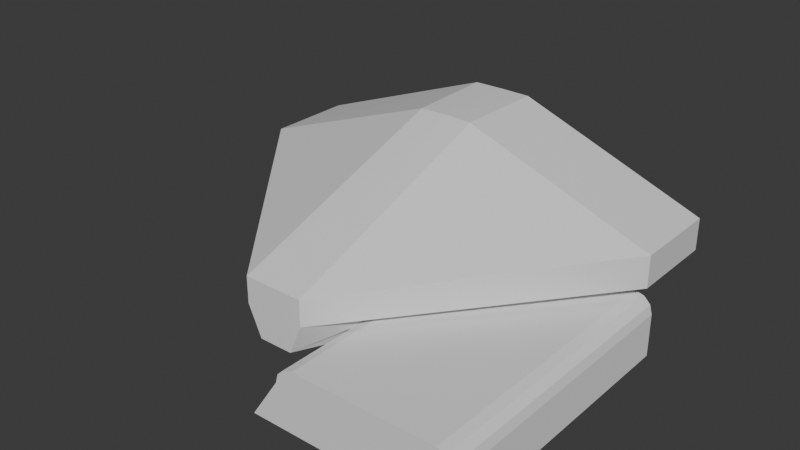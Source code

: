 # Source: Spaceship.blend  (saved by Blender 4.2.66; exported with 4.5.12 LTS)
import bpy
from mathutils import Matrix  # noqa: F401  (used for matrix-valued properties, if any)

bpy.ops.wm.read_factory_settings(use_empty=True)
scene = bpy.context.scene
scene.name = 'Scene'

# ---- collections
col_collection = bpy.data.collections.new('Collection'); scene.collection.children.link(col_collection)
col_collection_2 = bpy.data.collections.new('Collection 2'); scene.collection.children.link(col_collection_2)

# ---- materials (node trees are filled in below, after node groups)
mat_material = bpy.data.materials.new('Material')
mat_material.alpha_threshold = 0.0
mat_material.use_transparent_shadow = False
mat_material.roughness = 0.5
mat_material.line_color = (0.0, 0.0, 0.0, 1.0)

# ---- node groups
ng_smooth_by_angle = bpy.data.node_groups.new('Smooth by Angle', 'GeometryNodeTree')
_s = ng_smooth_by_angle.interface.new_socket(name='Mesh', in_out='OUTPUT', socket_type='NodeSocketGeometry')
_s = ng_smooth_by_angle.interface.new_socket(name='Mesh', in_out='INPUT', socket_type='NodeSocketGeometry')
_s = ng_smooth_by_angle.interface.new_socket(name='Angle', in_out='INPUT', socket_type='NodeSocketFloat')
_s.subtype = 'ANGLE'
_s.default_value = 0.5236
_s.min_value = 0.0
_s.max_value = 3.142
_s.description = 'Maximum face angle for smooth edges'
_s = ng_smooth_by_angle.interface.new_socket(name='Ignore Sharpness', in_out='INPUT', socket_type='NodeSocketBool')
_s.force_non_field = True
ng_smooth_by_angle.description = 'Set the sharpness of mesh edges based on the angle between the neighboring faces'
ng_smooth_by_angle.is_modifier = True
_N = ng_smooth_by_angle.nodes; _L = ng_smooth_by_angle.links
n0 = _N.new('GeometryNodeSetShadeSmooth'); n0.name = 'Set Shade Smooth'; n0.location = (120, -80)
n0.domain = 'EDGE'
n1 = _N.new('GeometryNodeSetShadeSmooth'); n1.name = 'Set Shade Smooth.001'; n1.location = (300, -80)
n2 = _N.new('NodeGroupOutput'); n2.name = 'Group Output'; n2.location = (480, -80)
n3 = _N.new('GeometryNodeInputMeshEdgeAngle'); n3.name = 'Edge Angle'; n3.location = (-440, -240)
n4 = _N.new('NodeGroupInput'); n4.name = 'Group Input'; n4.location = (-80, -80)
n5 = _N.new('GeometryNodeInputEdgeSmooth'); n5.name = 'Is Edge Smooth'; n5.location = (-260, -120)
n6 = _N.new('GeometryNodeInputShadeSmooth'); n6.name = 'Is Shade Smooth'; n6.location = (-440, -397)
n7 = _N.new('FunctionNodeCompare'); n7.name = 'Compare'; n7.location = (-260, -260)
n7.operation = 'LESS_EQUAL'
n7.inputs[6].default_value = (0.0, 0.0, 0.0, 0.0)
n7.inputs[7].default_value = (0.0, 0.0, 0.0, 0.0)
n8 = _N.new('FunctionNodeBooleanMath'); n8.name = 'Boolean Math.001'; n8.location = (-80, -260)
n9 = _N.new('NodeGroupInput'); n9.name = 'Group Input.001'; n9.location = (-440, -329)
n10 = _N.new('NodeGroupInput'); n10.name = 'Group Input.002'; n10.location = (-259, -189)
n11 = _N.new('FunctionNodeBooleanMath'); n11.name = 'Boolean Math'; n11.location = (-80, -149)
n11.operation = 'OR'
n12 = _N.new('FunctionNodeBooleanMath'); n12.name = 'Boolean Math.002'; n12.location = (-260, -380)
n12.operation = 'OR'
n13 = _N.new('NodeGroupInput'); n13.name = 'Group Input.003'; n13.location = (-440, -460)
_L.new(n3.outputs[0], n7.inputs[0])
_L.new(n1.outputs[0], n2.inputs[0])
_L.new(n9.outputs[1], n7.inputs[1])
_L.new(n7.outputs[0], n8.inputs[0])
_L.new(n4.outputs[0], n0.inputs[0])
_L.new(n0.outputs[0], n1.inputs[0])
_L.new(n8.outputs[0], n0.inputs[2])
_L.new(n10.outputs[2], n11.inputs[1])
_L.new(n5.outputs[0], n11.inputs[0])
_L.new(n11.outputs[0], n0.inputs[1])
_L.new(n13.outputs[2], n12.inputs[1])
_L.new(n6.outputs[0], n12.inputs[0])
_L.new(n12.outputs[0], n8.inputs[1])
n2.is_active_output = True

# ---- material node trees
mat_material.use_nodes = True; mat_material.node_tree.nodes.clear()
_N = mat_material.node_tree.nodes; _L = mat_material.node_tree.links
n0 = _N.new('ShaderNodeOutputMaterial'); n0.name = 'Material Output'; n0.location = (300, 300)
n1 = _N.new('ShaderNodeBsdfPrincipled'); n1.name = 'Principled BSDF'; n1.location = (10, 300)
n1.inputs[3].default_value = 1.45
_L.new(n1.outputs[0], n0.inputs[0])
n0.is_active_output = True

# ---- world
world_world = bpy.data.worlds.new('World'); scene.world = world_world
world_world.use_nodes = True; world_world.node_tree.nodes.clear()
_N = world_world.node_tree.nodes; _L = world_world.node_tree.links
n0 = _N.new('ShaderNodeOutputWorld'); n0.name = 'World Output'; n0.location = (300, 300)
n1 = _N.new('ShaderNodeBackground'); n1.name = 'Background'; n1.location = (10, 300)
n1.inputs[0].default_value = (0.05088, 0.05088, 0.05088, 1.0)
_L.new(n1.outputs[0], n0.inputs[0])
n0.is_active_output = True
world_world.color = (0.05088, 0.05088, 0.05088)
world_world.use_sun_shadow = False
world_world.sun_shadow_jitter_overblur = 0.0

# ---- meshes
me_cube = bpy.data.meshes.new('Cube')
me_cube.from_pydata([(7.246, 6.544, 0.2202), (7.246, 6.544, -0.8386), (1.0, -1.0, -0.14), (1.0, -1.0, -1.0), (0.0, -1.0, -0.14), (0.0, 6.544, 2.573), (7.246, 9.523, 0.2202), (7.246, 9.523, -0.8386), (0.0, 9.523, 2.574), (0.9257, 6.544, 2.554), (1.005, 9.523, 2.562), (0.564, -1.0, -1.989), (4.285, 6.544, -1.98), (0.0, 6.544, -1.99), (0.0, -1.0, -1.99), (4.285, 9.523, -1.98), (0.0001928, 9.523, -1.99)], [], [(12, 1, 3, 11), (1, 0, 2, 3), (13, 5, 8, 16), (13, 16, 15, 12, 11, 14), (0, 9, 2), (16, 8, 10, 6, 7, 15), (5, 9, 10, 8), (0, 1, 7, 6), (10, 9, 0, 6), (2, 9, 5, 4), (1, 12, 15, 7), (3, 2, 4, 14, 11)])
_uv = me_cube.uv_layers.new(name='UVMap')
_uv.uv.foreach_set('vector', [0.3239, 0.5, 0.375, 0.5, 0.375, 0.75, 0.3205, 0.75, 0.375, 0.5, 0.625, 0.5, 0.625, 0.75, 0.375, 0.75, 0.0, 0.0, 0.0, 0.0, 0.0, 0.0, 0.0, 0.0, 0.0, 0.0, 0.0, 0.0, 0.375, 0.4489, 0.3239, 0.5, 0.3205, 0.75, 0.4771, 0.875, 0.625, 0.5, 0.734, 0.5, 0.625, 0.75, 0.4412, 0.375, 0.625, 0.375, 0.625, 0.3923, 0.625, 0.5, 0.375, 0.5, 0.375, 0.4489, 0.75, 0.5, 0.734, 0.5, 0.7327, 0.5, 0.75, 0.5, 0.625, 0.5, 0.375, 0.5, 0.375, 0.5, 0.625, 0.5, 0.7327, 0.5, 0.734, 0.5, 0.625, 0.5, 0.625, 0.5, 0.625, 0.75, 0.734, 0.5, 0.75, 0.5, 0.75, 0.75, 0.375, 0.5, 0.3239, 0.5, 0.3239, 0.5, 0.375, 0.5, 0.375, 0.75, 0.625, 0.75, 0.625, 0.875, 0.4771, 0.875, 0.375, 0.8045])
me_cube.materials.append(mat_material)
me_cube.use_mirror_vertex_groups = False
me_cube.update()
me_cylinder = bpy.data.meshes.new('Cylinder')
me_cylinder.from_pydata([(0.0, 1.0, 0.4193), (0.0, 1.0, 1.0), (0.1951, 0.9808, 0.4193), (0.1951, 0.9808, 1.0), (0.3827, 0.9239, 0.4193), (0.3827, 0.9239, 1.0), (0.5556, 0.8315, 0.4193), (0.5556, 0.8315, 1.0), (0.7071, 0.7071, 0.4193), (0.7071, 0.7071, 1.0), (0.8315, 0.5556, 0.4193), (0.8315, 0.5556, 1.0), (0.9239, 0.3827, 0.4193), (0.9239, 0.3827, 1.0), (0.9808, 0.1951, 0.4193), (0.9808, 0.1951, 1.0), (1.0, 6.204e-08, 0.4193), (1.0, 0.0, 1.0), (0.9808, -0.1951, 0.4193), (0.9808, -0.1951, 1.0), (0.9239, -0.3827, 0.4193), (0.9239, -0.3827, 1.0), (0.8315, -0.5556, 0.4193), (0.8315, -0.5556, 1.0), (0.7071, -0.7071, 0.4193), (0.7071, -0.7071, 1.0), (0.5556, -0.8315, 0.4193), (0.5556, -0.8315, 1.0), (0.3827, -0.9239, 0.4193), (0.3827, -0.9239, 1.0), (0.1951, -0.9808, 0.4193), (0.1951, -0.9808, 1.0), (0.0, -1.0, 0.4193), (0.0, -1.0, 1.0), (-0.1951, -0.9808, 0.4193), (-0.1951, -0.9808, 1.0), (-0.3827, -0.9239, 0.4193), (-0.3827, -0.9239, 1.0), (-0.5556, -0.8315, 0.4193), (-0.5556, -0.8315, 1.0), (-0.7071, -0.7071, 0.4193), (-0.7071, -0.7071, 1.0), (-0.8315, -0.5556, 0.4193), (-0.8315, -0.5556, 1.0), (-0.9239, -0.3827, 0.4193), (-0.9239, -0.3827, 1.0), (-0.9808, -0.1951, 0.4193), (-0.9808, -0.1951, 1.0), (-1.0, 6.204e-08, 0.4193), (-1.0, 0.0, 1.0), (-0.9808, 0.1951, 0.4193), (-0.9808, 0.1951, 1.0), (-0.9239, 0.3827, 0.4193), (-0.9239, 0.3827, 1.0), (-0.8315, 0.5556, 0.4193), (-0.8315, 0.5556, 1.0), (-0.7071, 0.7071, 0.4193), (-0.7071, 0.7071, 1.0), (-0.5556, 0.8315, 0.4193), (-0.5556, 0.8315, 1.0), (-0.3827, 0.9239, 0.4193), (-0.3827, 0.9239, 1.0), (-0.1951, 0.9808, 0.4193), (-0.1951, 0.9808, 1.0), (1.633e-09, 1.189, 0.1048), (0.232, 1.166, 0.1048), (0.455, 1.098, 0.1048), (0.6605, 0.9886, 0.1048), (0.8407, 0.8407, 0.1048), (0.9886, 0.6605, 0.1048), (1.098, 0.455, 0.1048), (1.166, 0.232, 0.1048), (1.189, 6.388e-08, 0.1048), (1.166, -0.232, 0.1048), (1.098, -0.455, 0.1048), (0.9886, -0.6605, 0.1048), (0.8407, -0.8407, 0.1048), (0.6605, -0.9886, 0.1048), (0.455, -1.098, 0.1048), (0.232, -1.166, 0.1048), (1.633e-09, -1.189, 0.1048), (-0.232, -1.166, 0.1048), (-0.455, -1.098, 0.1048), (-0.6605, -0.9886, 0.1048), (-0.8407, -0.8407, 0.1048), (-0.9886, -0.6605, 0.1048), (-1.098, -0.455, 0.1048), (-1.166, -0.232, 0.1048), (-1.189, 6.388e-08, 0.1048), (-1.166, 0.232, 0.1048), (-1.098, 0.455, 0.1048), (-0.9886, 0.6605, 0.1048), (-0.8407, 0.8407, 0.1048), (-0.6605, 0.9886, 0.1048), (-0.455, 1.098, 0.1048), (-0.232, 1.166, 0.1048), (-2.273e-09, 1.189, -2.072), (0.232, 1.166, -2.072), (0.455, 1.098, -2.072), (0.6605, 0.9886, -2.072), (0.8407, 0.8407, -2.072), (0.9886, 0.6605, -2.072), (1.098, 0.455, -2.072), (1.166, 0.232, -2.072), (1.189, 6.388e-08, -2.072), (1.166, -0.232, -2.072), (1.098, -0.455, -2.072), (0.9886, -0.6605, -2.072), (0.8407, -0.8407, -2.072), (0.6605, -0.9886, -2.072), (0.455, -1.098, -2.072), (0.232, -1.166, -2.072), (-2.273e-09, -1.189, -2.072), (-0.232, -1.166, -2.072), (-0.455, -1.098, -2.072), (-0.6605, -0.9886, -2.072), (-0.8407, -0.8407, -2.072), (-0.9886, -0.6605, -2.072), (-1.098, -0.455, -2.072), (-1.166, -0.232, -2.072), (-1.189, 6.388e-08, -2.072), (-1.166, 0.232, -2.072), (-1.098, 0.455, -2.072), (-0.9886, 0.6605, -2.072), (-0.8407, 0.8407, -2.072), (-0.6605, 0.9886, -2.072), (-0.455, 1.098, -2.072), (-0.232, 1.166, -2.072), (3.697e-07, 0.7629, -3.09), (0.1488, 0.7482, -3.09), (0.2919, 0.7048, -3.09), (0.4238, 0.6343, -3.09), (0.5394, 0.5394, -3.09), (0.6343, 0.4238, -3.09), (0.7048, 0.2919, -3.09), (0.7482, 0.1488, -3.09), (0.7629, 5.84e-08, -3.09), (0.7482, -0.1488, -3.09), (0.7048, -0.2919, -3.09), (0.6343, -0.4238, -3.09), (0.5394, -0.5394, -3.09), (0.4238, -0.6343, -3.09), (0.2919, -0.7048, -3.09), (0.1488, -0.7482, -3.09), (3.697e-07, -0.7629, -3.09), (-0.1488, -0.7482, -3.09), (-0.2919, -0.7048, -3.09), (-0.4238, -0.6343, -3.09), (-0.5394, -0.5394, -3.09), (-0.6343, -0.4238, -3.09), (-0.7048, -0.2919, -3.09), (-0.7482, -0.1488, -3.09), (-0.7629, 5.84e-08, -3.09), (-0.7482, 0.1488, -3.09), (-0.7048, 0.2919, -3.09), (-0.6343, 0.4238, -3.09), (-0.5394, 0.5394, -3.09), (-0.4238, 0.6343, -3.09), (-0.2919, 0.7048, -3.09), (-0.1488, 0.7482, -3.09), (3.697e-07, 0.9161, -3.09), (0.1787, 0.8985, -3.09), (0.3506, 0.8464, -3.09), (0.509, 0.7617, -3.09), (0.6478, 0.6478, -3.09), (0.7617, 0.509, -3.09), (0.8464, 0.3506, -3.09), (0.8985, 0.1787, -3.09), (0.9161, 5.84e-08, -3.09), (0.8985, -0.1787, -3.09), (0.8464, -0.3506, -3.09), (0.7617, -0.509, -3.09), (0.6478, -0.6478, -3.09), (0.509, -0.7617, -3.09), (0.3506, -0.8464, -3.09), (0.1787, -0.8985, -3.09), (3.697e-07, -0.9161, -3.09), (-0.1787, -0.8985, -3.09), (-0.3506, -0.8464, -3.09), (-0.509, -0.7617, -3.09), (-0.6478, -0.6478, -3.09), (-0.7617, -0.509, -3.09), (-0.8464, -0.3506, -3.09), (-0.8985, -0.1787, -3.09), (-0.9161, 5.84e-08, -3.09), (-0.8985, 0.1787, -3.09), (-0.8464, 0.3506, -3.09), (-0.7617, 0.509, -3.09), (-0.6478, 0.6478, -3.09), (-0.509, 0.7617, -3.09), (-0.3506, 0.8464, -3.09), (-0.1787, 0.8985, -3.09), (3.931e-07, 0.7629, -2.141), (0.1488, 0.7482, -2.141), (0.2919, 0.7048, -2.141), (0.4238, 0.6343, -2.141), (0.5394, 0.5394, -2.141), (0.6343, 0.4238, -2.141), (0.7048, 0.2919, -2.141), (0.7482, 0.1488, -2.141), (0.7629, 5.84e-08, -2.141), (0.7482, -0.1488, -2.141), (0.7048, -0.2919, -2.141), (0.6343, -0.4238, -2.141), (0.5394, -0.5394, -2.141), (0.4238, -0.6343, -2.141), (0.2919, -0.7048, -2.141), (0.1488, -0.7482, -2.141), (3.931e-07, -0.7629, -2.141), (-0.1488, -0.7482, -2.141), (-0.2919, -0.7048, -2.141), (-0.4238, -0.6343, -2.141), (-0.5394, -0.5394, -2.141), (-0.6343, -0.4238, -2.141), (-0.7048, -0.2919, -2.141), (-0.7482, -0.1488, -2.141), (-0.7629, 5.84e-08, -2.141), (-0.7482, 0.1488, -2.141), (-0.7048, 0.2919, -2.141), (-0.6343, 0.4238, -2.141), (-0.5394, 0.5394, -2.141), (-0.4238, 0.6343, -2.141), (-0.2919, 0.7048, -2.141), (-0.1488, 0.7482, -2.141), (-0.9886, -0.6605, -1.825), (-0.8407, -0.8407, -1.825), (1.189, 6.388e-08, -1.825), (1.166, 0.232, -1.825), (-1.098, -0.455, -1.825), (1.166, -0.232, -1.825), (-1.166, -0.232, -1.825), (1.098, -0.455, -1.825), (-1.189, 6.388e-08, -1.825), (0.9886, -0.6605, -1.825), (-1.166, 0.232, -1.825), (0.8407, -0.8407, -1.825), (-1.098, 0.455, -1.825), (0.6605, -0.9886, -1.825), (-0.9886, 0.6605, -1.825), (0.455, -1.098, -1.825), (0.232, 1.166, -1.825), (-1.83e-09, 1.189, -1.825), (-0.8407, 0.8407, -1.825), (0.232, -1.166, -1.825), (0.455, 1.098, -1.825), (-0.6605, 0.9886, -1.825), (-1.83e-09, -1.189, -1.825), (0.6605, 0.9886, -1.825), (-0.455, 1.098, -1.825), (-0.232, -1.166, -1.825), (0.8407, 0.8407, -1.825), (-0.232, 1.166, -1.825), (-0.455, -1.098, -1.825), (0.9886, 0.6605, -1.825), (-0.6605, -0.9886, -1.825), (1.098, 0.455, -1.825), (-0.0004656, 1.244, -2.078), (-0.001134, 1.323, -2.007), (0.2567, 1.298, -2.007), (0.2421, 1.22, -2.078), (0.5047, 1.222, -2.007), (0.4753, 1.149, -2.078), (0.7332, 1.1, -2.007), (0.6902, 1.034, -2.078), (0.9335, 0.9358, -2.007), (0.8785, 0.8794, -2.078), (1.098, 0.7355, -2.007), (1.033, 0.691, -2.078), (1.22, 0.507, -2.007), (1.148, 0.4761, -2.078), (1.295, 0.259, -2.007), (1.218, 0.2429, -2.078), (1.321, 0.001134, -2.007), (1.242, 0.0004579, -2.078), (1.295, -0.2567, -2.007), (1.218, -0.2419, -2.078), (1.22, -0.5047, -2.007), (1.147, -0.475, -2.078), (1.098, -0.7332, -2.007), (1.033, -0.6898, -2.078), (0.9335, -0.9335, -2.007), (0.8781, -0.8781, -2.078), (0.7332, -1.098, -2.007), (0.6898, -1.033, -2.078), (0.5047, -1.22, -2.007), (0.475, -1.147, -2.078), (0.2567, -1.295, -2.007), (0.2419, -1.218, -2.078), (-0.001134, -1.321, -2.007), (-0.0004579, -1.242, -2.078), (-0.259, -1.295, -2.007), (-0.2429, -1.218, -2.078), (-0.507, -1.22, -2.007), (-0.4761, -1.148, -2.078), (-0.7355, -1.098, -2.007), (-0.691, -1.033, -2.078), (-0.9358, -0.9335, -2.007), (-0.8794, -0.8785, -2.078), (-1.1, -0.7332, -2.007), (-1.034, -0.6902, -2.078), (-1.222, -0.5047, -2.007), (-1.149, -0.4753, -2.078), (-1.298, -0.2567, -2.007), (-1.22, -0.2421, -2.078), (-1.323, 0.001134, -2.007), (-1.244, 0.0004655, -2.078), (-1.298, 0.259, -2.007), (-1.22, 0.2431, -2.078), (-1.222, 0.507, -2.007), (-1.149, 0.4764, -2.078), (-1.1, 0.7355, -2.007), (-1.035, 0.6914, -2.078), (-0.9358, 0.9358, -2.007), (-0.8799, 0.8799, -2.078), (-0.7355, 1.1, -2.007), (-0.6914, 1.035, -2.078), (-0.507, 1.222, -2.007), (-0.4764, 1.149, -2.078), (-0.259, 1.298, -2.007), (-0.2431, 1.22, -2.078), (-1.1, -0.7332, -1.89), (-1.034, -0.6902, -1.82), (1.321, 0.001134, -1.89), (1.242, 0.0004579, -1.82), (-1.222, -0.5047, -1.89), (-1.149, -0.4753, -1.82), (1.295, -0.2567, -1.89), (1.218, -0.2419, -1.82), (-1.298, -0.2567, -1.89), (-1.22, -0.2421, -1.82), (1.22, -0.5047, -1.89), (1.147, -0.475, -1.82), (-1.323, 0.001134, -1.89), (-1.244, 0.0004655, -1.82), (1.098, -0.7332, -1.89), (1.033, -0.6898, -1.82), (-1.298, 0.259, -1.89), (-1.22, 0.2431, -1.82), (0.9335, -0.9335, -1.89), (0.8781, -0.8781, -1.82), (-1.222, 0.507, -1.89), (-1.149, 0.4764, -1.82), (0.7332, -1.098, -1.89), (0.6898, -1.033, -1.82), (-1.1, 0.7355, -1.89), (-1.035, 0.6914, -1.82), (0.5047, -1.22, -1.89), (0.475, -1.147, -1.82), (0.2567, 1.298, -1.89), (0.2421, 1.22, -1.82), (-0.9358, 0.9358, -1.89), (-0.8799, 0.8799, -1.82), (0.2567, -1.295, -1.89), (0.2419, -1.218, -1.82), (0.5047, 1.222, -1.89), (0.4753, 1.149, -1.82), (-0.7355, 1.1, -1.89), (-0.6914, 1.035, -1.82), (-0.001134, -1.321, -1.89), (-0.0004579, -1.242, -1.82), (0.7332, 1.1, -1.89), (0.6902, 1.034, -1.82), (-0.507, 1.222, -1.89), (-0.4764, 1.149, -1.82), (-0.259, -1.295, -1.89), (-0.2429, -1.218, -1.82), (0.9335, 0.9358, -1.89), (0.8785, 0.8794, -1.82), (-0.259, 1.298, -1.89), (-0.2431, 1.22, -1.82), (-0.507, -1.22, -1.89), (-0.4761, -1.148, -1.82), (1.098, 0.7355, -1.89), (1.033, 0.691, -1.82), (-0.7355, -1.098, -1.89), (-0.691, -1.033, -1.82), (1.22, 0.507, -1.89), (1.148, 0.4761, -1.82), (-0.8794, -0.8785, -1.82), (-0.9358, -0.9335, -1.89), (1.218, 0.2429, -1.82), (1.295, 0.259, -1.89), (-0.0004656, 1.244, -1.82), (-0.001134, 1.323, -1.89)], [], [(0, 1, 3, 2), (2, 3, 5, 4), (4, 5, 7, 6), (6, 7, 9, 8), (8, 9, 11, 10), (10, 11, 13, 12), (12, 13, 15, 14), (14, 15, 17, 16), (16, 17, 19, 18), (18, 19, 21, 20), (20, 21, 23, 22), (22, 23, 25, 24), (24, 25, 27, 26), (26, 27, 29, 28), (28, 29, 31, 30), (30, 31, 33, 32), (32, 33, 35, 34), (34, 35, 37, 36), (36, 37, 39, 38), (38, 39, 41, 40), (40, 41, 43, 42), (42, 43, 45, 44), (44, 45, 47, 46), (46, 47, 49, 48), (48, 49, 51, 50), (50, 51, 53, 52), (52, 53, 55, 54), (54, 55, 57, 56), (56, 57, 59, 58), (58, 59, 61, 60), (3, 1, 63, 61, 59, 57, 55, 53, 51, 49, 47, 45, 43, 41, 39, 37, 35, 33, 31, 29, 27, 25, 23, 21, 19, 17, 15, 13, 11, 9, 7, 5), (60, 61, 63, 62), (62, 63, 1, 0), (10, 12, 70, 69), (122, 121, 307, 309), (28, 30, 79, 78), (46, 48, 88, 87), (2, 4, 66, 65), (20, 22, 75, 74), (38, 40, 84, 83), (56, 58, 93, 92), (12, 14, 71, 70), (30, 32, 80, 79), (48, 50, 89, 88), (4, 6, 67, 66), (22, 24, 76, 75), (40, 42, 85, 84), (58, 60, 94, 93), (14, 16, 72, 71), (32, 34, 81, 80), (50, 52, 90, 89), (6, 8, 68, 67), (24, 26, 77, 76), (42, 44, 86, 85), (60, 62, 95, 94), (16, 18, 73, 72), (34, 36, 82, 81), (52, 54, 91, 90), (8, 10, 69, 68), (26, 28, 78, 77), (44, 46, 87, 86), (0, 2, 65, 64), (62, 0, 64, 95), (18, 20, 74, 73), (36, 38, 83, 82), (54, 56, 92, 91), (119, 120, 184, 183), (232, 234, 337, 333), (328, 332, 304, 302), (233, 235, 339, 335), (324, 328, 302, 300), (234, 236, 341, 337), (320, 324, 300, 298), (235, 237, 343, 339), (379, 320, 298, 296), (236, 238, 345, 341), (374, 379, 296, 294), (237, 239, 347, 343), (370, 374, 294, 292), (238, 242, 351, 345), (364, 370, 292, 290), (242, 245, 357, 351), (358, 364, 290, 288), (239, 243, 353, 347), (352, 358, 288, 286), (240, 244, 355, 349), (346, 352, 286, 284), (241, 240, 349, 382), (342, 346, 284, 282), (243, 246, 359, 353), (338, 342, 282, 280), (244, 247, 361, 355), (334, 338, 280, 278), (245, 248, 363, 357), (330, 334, 278, 276), (246, 249, 365, 359), (326, 330, 276, 274), (247, 250, 367, 361), (142, 143, 207, 206), (106, 107, 171, 170), (120, 121, 185, 184), (107, 108, 172, 171), (121, 122, 186, 185), (108, 109, 173, 172), (122, 123, 187, 186), (109, 110, 174, 173), (96, 97, 161, 160), (123, 124, 188, 187), (110, 111, 175, 174), (97, 98, 162, 161), (124, 125, 189, 188), (111, 112, 176, 175), (98, 99, 163, 162), (125, 126, 190, 189), (112, 113, 177, 176), (99, 100, 164, 163), (126, 127, 191, 190), (113, 114, 178, 177), (100, 101, 165, 164), (127, 96, 160, 191), (114, 115, 179, 178), (101, 102, 166, 165), (115, 116, 180, 179), (102, 103, 167, 166), (116, 117, 181, 180), (103, 104, 168, 167), (117, 118, 182, 181), (104, 105, 169, 168), (118, 119, 183, 182), (105, 106, 170, 169), (129, 128, 160, 161), (130, 129, 161, 162), (131, 130, 162, 163), (132, 131, 163, 164), (133, 132, 164, 165), (134, 133, 165, 166), (135, 134, 166, 167), (136, 135, 167, 168), (137, 136, 168, 169), (138, 137, 169, 170), (139, 138, 170, 171), (140, 139, 171, 172), (141, 140, 172, 173), (142, 141, 173, 174), (143, 142, 174, 175), (144, 143, 175, 176), (145, 144, 176, 177), (146, 145, 177, 178), (147, 146, 178, 179), (148, 147, 179, 180), (149, 148, 180, 181), (150, 149, 181, 182), (151, 150, 182, 183), (152, 151, 183, 184), (153, 152, 184, 185), (154, 153, 185, 186), (155, 154, 186, 187), (156, 155, 187, 188), (157, 156, 188, 189), (158, 157, 189, 190), (159, 158, 190, 191), (128, 159, 191, 160), (192, 193, 194, 195, 196, 197, 198, 199, 200, 201, 202, 203, 204, 205, 206, 207, 208, 209, 210, 211, 212, 213, 214, 215, 216, 217, 218, 219, 220, 221, 222, 223), (129, 130, 194, 193), (156, 157, 221, 220), (143, 144, 208, 207), (130, 131, 195, 194), (157, 158, 222, 221), (144, 145, 209, 208), (131, 132, 196, 195), (158, 159, 223, 222), (145, 146, 210, 209), (132, 133, 197, 196), (159, 128, 192, 223), (146, 147, 211, 210), (133, 134, 198, 197), (147, 148, 212, 211), (134, 135, 199, 198), (148, 149, 213, 212), (135, 136, 200, 199), (149, 150, 214, 213), (136, 137, 201, 200), (150, 151, 215, 214), (137, 138, 202, 201), (151, 152, 216, 215), (138, 139, 203, 202), (152, 153, 217, 216), (139, 140, 204, 203), (153, 154, 218, 217), (140, 141, 205, 204), (154, 155, 219, 218), (141, 142, 206, 205), (128, 129, 193, 192), (155, 156, 220, 219), (70, 71, 227, 255), (83, 84, 225, 254), (69, 70, 255, 253), (82, 83, 254, 252), (95, 64, 241, 251), (68, 69, 253, 250), (81, 82, 252, 249), (94, 95, 251, 248), (67, 68, 250, 247), (80, 81, 249, 246), (93, 94, 248, 245), (66, 67, 247, 244), (79, 80, 246, 243), (92, 93, 245, 242), (65, 66, 244, 240), (78, 79, 243, 239), (91, 92, 242, 238), (64, 65, 240, 241), (77, 78, 239, 237), (90, 91, 238, 236), (76, 77, 237, 235), (89, 90, 236, 234), (75, 76, 235, 233), (88, 89, 234, 232), (74, 75, 233, 231), (87, 88, 232, 230), (73, 74, 231, 229), (86, 87, 230, 228), (72, 73, 229, 226), (85, 86, 228, 224), (71, 72, 226, 227), (84, 85, 224, 225), (118, 117, 299, 301), (105, 104, 273, 275), (119, 118, 301, 303), (106, 105, 275, 277), (120, 119, 303, 305), (107, 106, 277, 279), (332, 336, 306, 304), (108, 107, 279, 281), (121, 120, 305, 307), (109, 108, 281, 283), (123, 122, 309, 311), (110, 109, 283, 285), (124, 123, 311, 313), (111, 110, 285, 287), (96, 127, 319, 256), (125, 124, 313, 315), (112, 111, 287, 289), (99, 98, 261, 263), (126, 125, 315, 317), (113, 112, 289, 291), (100, 99, 263, 265), (127, 126, 317, 319), (114, 113, 291, 293), (101, 100, 265, 267), (224, 228, 325, 321), (115, 114, 293, 295), (102, 101, 267, 269), (383, 348, 258, 257), (116, 115, 295, 297), (103, 102, 269, 271), (117, 116, 297, 299), (104, 103, 271, 273), (231, 233, 335, 331), (336, 340, 308, 306), (230, 232, 333, 329), (340, 344, 310, 308), (368, 383, 257, 318), (229, 231, 331, 327), (255, 227, 380, 377), (344, 350, 312, 310), (348, 354, 260, 258), (227, 226, 323, 380), (350, 356, 314, 312), (254, 225, 378, 375), (354, 360, 262, 260), (225, 224, 321, 378), (356, 362, 316, 314), (253, 255, 377, 373), (360, 366, 264, 262), (228, 230, 329, 325), (362, 368, 318, 316), (252, 254, 375, 371), (366, 372, 266, 264), (226, 229, 327, 323), (98, 97, 259, 261), (251, 241, 382, 369), (372, 376, 268, 266), (250, 253, 373, 367), (376, 381, 270, 268), (249, 252, 371, 365), (381, 322, 272, 270), (248, 251, 369, 363), (322, 326, 274, 272), (257, 258, 259, 256), (258, 260, 261, 259), (260, 262, 263, 261), (262, 264, 265, 263), (264, 266, 267, 265), (266, 268, 269, 267), (268, 270, 271, 269), (270, 272, 273, 271), (272, 274, 275, 273), (274, 276, 277, 275), (276, 278, 279, 277), (278, 280, 281, 279), (280, 282, 283, 281), (282, 284, 285, 283), (284, 286, 287, 285), (286, 288, 289, 287), (288, 290, 291, 289), (290, 292, 293, 291), (292, 294, 295, 293), (294, 296, 297, 295), (296, 298, 299, 297), (298, 300, 301, 299), (300, 302, 303, 301), (302, 304, 305, 303), (304, 306, 307, 305), (306, 308, 309, 307), (308, 310, 311, 309), (310, 312, 313, 311), (312, 314, 315, 313), (314, 316, 317, 315), (316, 318, 319, 317), (318, 257, 256, 319), (381, 376, 377, 380), (379, 374, 375, 378), (376, 372, 373, 377), (374, 370, 371, 375), (383, 368, 369, 382), (372, 366, 367, 373), (370, 364, 365, 371), (368, 362, 363, 369), (366, 360, 361, 367), (364, 358, 359, 365), (362, 356, 357, 363), (360, 354, 355, 361), (358, 352, 353, 359), (356, 350, 351, 357), (354, 348, 349, 355), (352, 346, 347, 353), (350, 344, 345, 351), (348, 383, 382, 349), (346, 342, 343, 347), (344, 340, 341, 345), (342, 338, 339, 343), (340, 336, 337, 341), (338, 334, 335, 339), (336, 332, 333, 337), (334, 330, 331, 335), (332, 328, 329, 333), (330, 326, 327, 331), (328, 324, 325, 329), (326, 322, 323, 327), (324, 320, 321, 325), (322, 381, 380, 323), (320, 379, 378, 321), (97, 96, 256, 259)])
me_cylinder.polygons.foreach_set('use_smooth', [True] * 354)
_uv = me_cylinder.uv_layers.new(name='UVMap')
_uv.uv.foreach_set('vector', [1.0, 0.5, 1.0, 1.0, 0.9688, 1.0, 0.9688, 0.5, 0.9688, 0.5, 0.9688, 1.0, 0.9375, 1.0, 0.9375, 0.5, 0.9375, 0.5, 0.9375, 1.0, 0.9062, 1.0, 0.9062, 0.5, 0.9062, 0.5, 0.9062, 1.0, 0.875, 1.0, 0.875, 0.5, 0.875, 0.5, 0.875, 1.0, 0.8438, 1.0, 0.8438, 0.5, 0.8438, 0.5, 0.8438, 1.0, 0.8125, 1.0, 0.8125, 0.5, 0.8125, 0.5, 0.8125, 1.0, 0.7812, 1.0, 0.7812, 0.5, 0.7812, 0.5, 0.7812, 1.0, 0.75, 1.0, 0.75, 0.5, 0.75, 0.5, 0.75, 1.0, 0.7188, 1.0, 0.7188, 0.5, 0.7188, 0.5, 0.7188, 1.0, 0.6875, 1.0, 0.6875, 0.5, 0.6875, 0.5, 0.6875, 1.0, 0.6562, 1.0, 0.6562, 0.5, 0.6562, 0.5, 0.6562, 1.0, 0.625, 1.0, 0.625, 0.5, 0.625, 0.5, 0.625, 1.0, 0.5938, 1.0, 0.5938, 0.5, 0.5938, 0.5, 0.5938, 1.0, 0.5625, 1.0, 0.5625, 0.5, 0.5625, 0.5, 0.5625, 1.0, 0.5312, 1.0, 0.5312, 0.5, 0.5312, 0.5, 0.5312, 1.0, 0.5, 1.0, 0.5, 0.5, 0.5, 0.5, 0.5, 1.0, 0.4688, 1.0, 0.4688, 0.5, 0.4688, 0.5, 0.4688, 1.0, 0.4375, 1.0, 0.4375, 0.5, 0.4375, 0.5, 0.4375, 1.0, 0.4062, 1.0, 0.4062, 0.5, 0.4062, 0.5, 0.4062, 1.0, 0.375, 1.0, 0.375, 0.5, 0.375, 0.5, 0.375, 1.0, 0.3438, 1.0, 0.3438, 0.5, 0.3438, 0.5, 0.3438, 1.0, 0.3125, 1.0, 0.3125, 0.5, 0.3125, 0.5, 0.3125, 1.0, 0.2812, 1.0, 0.2812, 0.5, 0.2812, 0.5, 0.2812, 1.0, 0.25, 1.0, 0.25, 0.5, 0.25, 0.5, 0.25, 1.0, 0.2188, 1.0, 0.2188, 0.5, 0.2188, 0.5, 0.2188, 1.0, 0.1875, 1.0, 0.1875, 0.5, 0.1875, 0.5, 0.1875, 1.0, 0.1562, 1.0, 0.1562, 0.5, 0.1562, 0.5, 0.1562, 1.0, 0.125, 1.0, 0.125, 0.5, 0.125, 0.5, 0.125, 1.0, 0.09375, 1.0, 0.09375, 0.5, 0.09375, 0.5, 0.09375, 1.0, 0.0625, 1.0, 0.0625, 0.5, 0.2968, 0.4854, 0.25, 0.49, 0.2032, 0.4854, 0.1582, 0.4717, 0.1167, 0.4496, 0.08029, 0.4197, 0.05045, 0.3833, 0.02827, 0.3418, 0.01461, 0.2968, 0.01, 0.25, 0.01461, 0.2032, 0.02827, 0.1582, 0.05045, 0.1167, 0.08029, 0.08029, 0.1167, 0.05045, 0.1582, 0.02827, 0.2032, 0.01461, 0.25, 0.01, 0.2968, 0.01461, 0.3418, 0.02827, 0.3833, 0.05045, 0.4197, 0.08029, 0.4496, 0.1167, 0.4717, 0.1582, 0.4854, 0.2032, 0.49, 0.25, 0.4854, 0.2968, 0.4717, 0.3418, 0.4496, 0.3833, 0.4197, 0.4197, 0.3833, 0.4496, 0.3418, 0.4717, 0.0625, 0.5, 0.0625, 1.0, 0.03125, 1.0, 0.03125, 0.5, 0.03125, 0.5, 0.03125, 1.0, 0.0, 1.0, 0.0, 0.5, 0.8438, 0.5, 0.8125, 0.5, 0.8125, 0.5, 0.8438, 0.5, 0.1875, 0.5, 0.2188, 0.5, 0.2188, 0.5, 0.1875, 0.5, 0.5625, 0.5, 0.5312, 0.5, 0.5312, 0.5, 0.5625, 0.5, 0.2812, 0.5, 0.25, 0.5, 0.25, 0.5, 0.2812, 0.5, 0.9688, 0.5, 0.9375, 0.5, 0.9375, 0.5, 0.9688, 0.5, 0.6875, 0.5, 0.6562, 0.5, 0.6562, 0.5, 0.6875, 0.5, 0.4062, 0.5, 0.375, 0.5, 0.375, 0.5, 0.4062, 0.5, 0.125, 0.5, 0.09375, 0.5, 0.09375, 0.5, 0.125, 0.5, 0.8125, 0.5, 0.7812, 0.5, 0.7812, 0.5, 0.8125, 0.5, 0.5312, 0.5, 0.5, 0.5, 0.5, 0.5, 0.5312, 0.5, 0.25, 0.5, 0.2188, 0.5, 0.2188, 0.5, 0.25, 0.5, 0.9375, 0.5, 0.9062, 0.5, 0.9062, 0.5, 0.9375, 0.5, 0.6562, 0.5, 0.625, 0.5, 0.625, 0.5, 0.6562, 0.5, 0.375, 0.5, 0.3438, 0.5, 0.3438, 0.5, 0.375, 0.5, 0.09375, 0.5, 0.0625, 0.5, 0.0625, 0.5, 0.09375, 0.5, 0.7812, 0.5, 0.75, 0.5, 0.75, 0.5, 0.7812, 0.5, 0.5, 0.5, 0.4688, 0.5, 0.4688, 0.5, 0.5, 0.5, 0.2188, 0.5, 0.1875, 0.5, 0.1875, 0.5, 0.2188, 0.5, 0.9062, 0.5, 0.875, 0.5, 0.875, 0.5, 0.9062, 0.5, 0.625, 0.5, 0.5938, 0.5, 0.5938, 0.5, 0.625, 0.5, 0.3438, 0.5, 0.3125, 0.5, 0.3125, 0.5, 0.3438, 0.5, 0.0625, 0.5, 0.03125, 0.5, 0.03125, 0.5, 0.0625, 0.5, 0.75, 0.5, 0.7188, 0.5, 0.7188, 0.5, 0.75, 0.5, 0.4688, 0.5, 0.4375, 0.5, 0.4375, 0.5, 0.4688, 0.5, 0.1875, 0.5, 0.1562, 0.5, 0.1562, 0.5, 0.1875, 0.5, 0.875, 0.5, 0.8438, 0.5, 0.8438, 0.5, 0.875, 0.5, 0.5938, 0.5, 0.5625, 0.5, 0.5625, 0.5, 0.5938, 0.5, 0.3125, 0.5, 0.2812, 0.5, 0.2812, 0.5, 0.3125, 0.5, 1.0, 0.5, 0.9688, 0.5, 0.9688, 0.5, 1.0, 0.5, 0.03125, 0.5, 0.0, 0.5, 0.0, 0.5, 0.03125, 0.5, 0.7188, 0.5, 0.6875, 0.5, 0.6875, 0.5, 0.7188, 0.5, 0.4375, 0.5, 0.4062, 0.5, 0.4062, 0.5, 0.4375, 0.5, 0.1562, 0.5, 0.125, 0.5, 0.125, 0.5, 0.1562, 0.5, 0.2812, 0.5, 0.25, 0.5, 0.25, 0.5, 0.2812, 0.5, 0.25, 0.5, 0.2188, 0.5, 0.2188, 0.5, 0.25, 0.5, 0.2812, 0.5, 0.25, 0.5, 0.25, 0.5, 0.2812, 0.5, 0.6562, 0.5, 0.625, 0.5, 0.625, 0.5, 0.6562, 0.5, 0.3125, 0.5, 0.2812, 0.5, 0.2812, 0.5, 0.3125, 0.5, 0.2188, 0.5, 0.1875, 0.5, 0.1875, 0.5, 0.2188, 0.5, 0.3438, 0.5, 0.3125, 0.5, 0.3125, 0.5, 0.3438, 0.5, 0.625, 0.5, 0.5938, 0.5, 0.5938, 0.5, 0.625, 0.5, 0.375, 0.5, 0.3438, 0.5, 0.3438, 0.5, 0.375, 0.5, 0.1875, 0.5, 0.1562, 0.5, 0.1562, 0.5, 0.1875, 0.5, 0.4062, 0.5, 0.375, 0.5, 0.375, 0.5, 0.4062, 0.5, 0.5938, 0.5, 0.5625, 0.5, 0.5625, 0.5, 0.5938, 0.5, 0.4375, 0.5, 0.4062, 0.5, 0.4062, 0.5, 0.4375, 0.5, 0.1562, 0.5, 0.125, 0.5, 0.125, 0.5, 0.1562, 0.5, 0.4688, 0.5, 0.4375, 0.5, 0.4375, 0.5, 0.4688, 0.5, 0.125, 0.5, 0.09375, 0.5, 0.09375, 0.5, 0.125, 0.5, 0.5, 0.5, 0.4688, 0.5, 0.4688, 0.5, 0.5, 0.5, 0.5625, 0.5, 0.5312, 0.5, 0.5312, 0.5, 0.5625, 0.5, 0.5312, 0.5, 0.5, 0.5, 0.5, 0.5, 0.5312, 0.5, 0.9687, 0.5, 0.9375, 0.5, 0.9375, 0.5, 0.9687, 0.5, 0.5625, 0.5, 0.5312, 0.5, 0.5312, 0.5, 0.5625, 0.5, 1.0, 0.5, 0.9687, 0.5, 0.9687, 0.5, 1.0, 0.5, 0.5938, 0.5, 0.5625, 0.5, 0.5625, 0.5, 0.5938, 0.5, 0.5312, 0.5, 0.5, 0.5, 0.5, 0.5, 0.5312, 0.5, 0.625, 0.5, 0.5938, 0.5, 0.5938, 0.5, 0.625, 0.5, 0.9375, 0.5, 0.9062, 0.5, 0.9063, 0.5, 0.9375, 0.5, 0.6562, 0.5, 0.625, 0.5, 0.625, 0.5, 0.6562, 0.5, 0.09375, 0.5, 0.0625, 0.5, 0.0625, 0.5, 0.09375, 0.5, 0.6875, 0.5, 0.6562, 0.5, 0.6562, 0.5, 0.6875, 0.5, 0.5, 0.5, 0.4688, 0.5, 0.4688, 0.5, 0.5, 0.5, 0.7188, 0.5, 0.6875, 0.5, 0.6875, 0.5, 0.7188, 0.5, 0.9062, 0.5, 0.875, 0.5, 0.875, 0.5, 0.9062, 0.5, 0.8265, 0.06537, 0.789, 0.054, 0.789, 0.054, 0.8265, 0.06537, 0.6875, 0.5, 0.6562, 0.5, 0.6562, 0.5, 0.6875, 0.5, 0.25, 0.5, 0.2188, 0.5, 0.2188, 0.5, 0.25, 0.5, 0.6562, 0.5, 0.625, 0.5, 0.625, 0.5, 0.6562, 0.5, 0.2188, 0.5, 0.1875, 0.5, 0.1875, 0.5, 0.2188, 0.5, 0.625, 0.5, 0.5938, 0.5, 0.5938, 0.5, 0.625, 0.5, 0.1875, 0.5, 0.1562, 0.5, 0.1562, 0.5, 0.1875, 0.5, 0.5938, 0.5, 0.5625, 0.5, 0.5625, 0.5, 0.5938, 0.5, 1.0, 0.5, 0.9688, 0.5, 0.9688, 0.5, 1.0, 0.5, 0.1562, 0.5, 0.125, 0.5, 0.125, 0.5, 0.1562, 0.5, 0.5625, 0.5, 0.5312, 0.5, 0.5312, 0.5, 0.5625, 0.5, 0.9688, 0.5, 0.9375, 0.5, 0.9375, 0.5, 0.9688, 0.5, 0.125, 0.5, 0.09375, 0.5, 0.09375, 0.5, 0.125, 0.5, 0.5312, 0.5, 0.5, 0.5, 0.5, 0.5, 0.5312, 0.5, 0.9375, 0.5, 0.9062, 0.5, 0.9062, 0.5, 0.9375, 0.5, 0.09375, 0.5, 0.0625, 0.5, 0.0625, 0.5, 0.09375, 0.5, 0.5, 0.5, 0.4688, 0.5, 0.4688, 0.5, 0.5, 0.5, 0.9062, 0.5, 0.875, 0.5, 0.875, 0.5, 0.9062, 0.5, 0.0625, 0.5, 0.03125, 0.5, 0.03125, 0.5, 0.0625, 0.5, 0.4688, 0.5, 0.4375, 0.5, 0.4375, 0.5, 0.4688, 0.5, 0.875, 0.5, 0.8438, 0.5, 0.8438, 0.5, 0.875, 0.5, 0.03125, 0.5, 0.0, 0.5, 0.0, 0.5, 0.03125, 0.5, 0.4375, 0.5, 0.4062, 0.5, 0.4062, 0.5, 0.4375, 0.5, 0.8438, 0.5, 0.8125, 0.5, 0.8125, 0.5, 0.8438, 0.5, 0.4062, 0.5, 0.375, 0.5, 0.375, 0.5, 0.4062, 0.5, 0.8125, 0.5, 0.7812, 0.5, 0.7812, 0.5, 0.8125, 0.5, 0.375, 0.5, 0.3438, 0.5, 0.3438, 0.5, 0.375, 0.5, 0.7812, 0.5, 0.75, 0.5, 0.75, 0.5, 0.7812, 0.5, 0.3438, 0.5, 0.3125, 0.5, 0.3125, 0.5, 0.3438, 0.5, 0.75, 0.5, 0.7188, 0.5, 0.7188, 0.5, 0.75, 0.5, 0.3125, 0.5, 0.2812, 0.5, 0.2812, 0.5, 0.3125, 0.5, 0.7188, 0.5, 0.6875, 0.5, 0.6875, 0.5, 0.7188, 0.5, 0.789, 0.446, 0.75, 0.4498, 0.75, 0.49, 0.7968, 0.4854, 0.8265, 0.4346, 0.789, 0.446, 0.7968, 0.4854, 0.8418, 0.4717, 0.861, 0.4162, 0.8265, 0.4346, 0.8418, 0.4717, 0.8833, 0.4496, 0.8913, 0.3913, 0.861, 0.4162, 0.8833, 0.4496, 0.9197, 0.4197, 0.9162, 0.361, 0.8913, 0.3913, 0.9197, 0.4197, 0.9496, 0.3833, 0.9346, 0.3265, 0.9162, 0.361, 0.9496, 0.3833, 0.9717, 0.3418, 0.946, 0.289, 0.9346, 0.3265, 0.9717, 0.3418, 0.9854, 0.2968, 0.9498, 0.25, 0.946, 0.289, 0.9854, 0.2968, 0.99, 0.25, 0.946, 0.211, 0.9498, 0.25, 0.99, 0.25, 0.9854, 0.2032, 0.9346, 0.1735, 0.946, 0.211, 0.9854, 0.2032, 0.9717, 0.1582, 0.9162, 0.139, 0.9346, 0.1735, 0.9717, 0.1582, 0.9496, 0.1167, 0.8913, 0.1087, 0.9162, 0.139, 0.9496, 0.1167, 0.9197, 0.08029, 0.861, 0.08384, 0.8913, 0.1087, 0.9197, 0.08029, 0.8833, 0.05045, 0.8265, 0.06537, 0.861, 0.08384, 0.8833, 0.05045, 0.8418, 0.02827, 0.789, 0.054, 0.8265, 0.06537, 0.8418, 0.02827, 0.7968, 0.01461, 0.75, 0.05016, 0.789, 0.054, 0.7968, 0.01461, 0.75, 0.01, 0.711, 0.054, 0.75, 0.05016, 0.75, 0.01, 0.7032, 0.01461, 0.6735, 0.06537, 0.711, 0.054, 0.7032, 0.01461, 0.6582, 0.02827, 0.639, 0.08384, 0.6735, 0.06537, 0.6582, 0.02827, 0.6167, 0.05045, 0.6087, 0.1087, 0.639, 0.08384, 0.6167, 0.05045, 0.5803, 0.08029, 0.5838, 0.139, 0.6087, 0.1087, 0.5803, 0.08029, 0.5504, 0.1167, 0.5654, 0.1735, 0.5838, 0.139, 0.5504, 0.1167, 0.5283, 0.1582, 0.554, 0.211, 0.5654, 0.1735, 0.5283, 0.1582, 0.5146, 0.2032, 0.5502, 0.25, 0.554, 0.211, 0.5146, 0.2032, 0.51, 0.25, 0.554, 0.289, 0.5502, 0.25, 0.51, 0.25, 0.5146, 0.2968, 0.5654, 0.3265, 0.554, 0.289, 0.5146, 0.2968, 0.5283, 0.3418, 0.5838, 0.361, 0.5654, 0.3265, 0.5283, 0.3418, 0.5504, 0.3833, 0.6087, 0.3913, 0.5838, 0.361, 0.5504, 0.3833, 0.5803, 0.4197, 0.639, 0.4162, 0.6087, 0.3913, 0.5803, 0.4197, 0.6167, 0.4496, 0.6735, 0.4346, 0.639, 0.4162, 0.6167, 0.4496, 0.6582, 0.4717, 0.711, 0.446, 0.6735, 0.4346, 0.6582, 0.4717, 0.7032, 0.4854, 0.75, 0.4498, 0.711, 0.446, 0.7032, 0.4854, 0.75, 0.49, 0.75, 0.4498, 0.789, 0.446, 0.8265, 0.4346, 0.861, 0.4162, 0.8913, 0.3913, 0.9162, 0.361, 0.9346, 0.3265, 0.946, 0.289, 0.9498, 0.25, 0.946, 0.211, 0.9346, 0.1735, 0.9162, 0.139, 0.8913, 0.1087, 0.861, 0.08384, 0.8265, 0.06537, 0.789, 0.054, 0.75, 0.05016, 0.711, 0.054, 0.6735, 0.06537, 0.639, 0.08384, 0.6087, 0.1087, 0.5838, 0.139, 0.5654, 0.1735, 0.554, 0.211, 0.5502, 0.25, 0.554, 0.289, 0.5654, 0.3265, 0.5838, 0.361, 0.6087, 0.3913, 0.639, 0.4162, 0.6735, 0.4346, 0.711, 0.446, 0.789, 0.446, 0.8265, 0.4346, 0.8265, 0.4346, 0.789, 0.446, 0.6087, 0.3913, 0.639, 0.4162, 0.639, 0.4162, 0.6087, 0.3913, 0.789, 0.054, 0.75, 0.05016, 0.75, 0.05016, 0.789, 0.054, 0.8265, 0.4346, 0.861, 0.4162, 0.861, 0.4162, 0.8265, 0.4346, 0.639, 0.4162, 0.6735, 0.4346, 0.6735, 0.4346, 0.639, 0.4162, 0.75, 0.05016, 0.711, 0.054, 0.711, 0.054, 0.75, 0.05016, 0.861, 0.4162, 0.8913, 0.3913, 0.8913, 0.3913, 0.861, 0.4162, 0.6735, 0.4346, 0.711, 0.446, 0.711, 0.446, 0.6735, 0.4346, 0.711, 0.054, 0.6735, 0.06537, 0.6735, 0.06537, 0.711, 0.054, 0.8913, 0.3913, 0.9162, 0.361, 0.9162, 0.361, 0.8913, 0.3913, 0.711, 0.446, 0.75, 0.4498, 0.75, 0.4498, 0.711, 0.446, 0.6735, 0.06537, 0.639, 0.08384, 0.639, 0.08384, 0.6735, 0.06537, 0.9162, 0.361, 0.9346, 0.3265, 0.9346, 0.3265, 0.9162, 0.361, 0.639, 0.08384, 0.6087, 0.1087, 0.6087, 0.1087, 0.639, 0.08384, 0.9346, 0.3265, 0.946, 0.289, 0.946, 0.289, 0.9346, 0.3265, 0.6087, 0.1087, 0.5838, 0.139, 0.5838, 0.139, 0.6087, 0.1087, 0.946, 0.289, 0.9498, 0.25, 0.9498, 0.25, 0.946, 0.289, 0.5838, 0.139, 0.5654, 0.1735, 0.5654, 0.1735, 0.5838, 0.139, 0.9498, 0.25, 0.946, 0.211, 0.946, 0.211, 0.9498, 0.25, 0.5654, 0.1735, 0.554, 0.211, 0.554, 0.211, 0.5654, 0.1735, 0.946, 0.211, 0.9346, 0.1735, 0.9346, 0.1735, 0.946, 0.211, 0.554, 0.211, 0.5502, 0.25, 0.5502, 0.25, 0.554, 0.211, 0.9346, 0.1735, 0.9162, 0.139, 0.9162, 0.139, 0.9346, 0.1735, 0.5502, 0.25, 0.554, 0.289, 0.554, 0.289, 0.5502, 0.25, 0.9162, 0.139, 0.8913, 0.1087, 0.8913, 0.1087, 0.9162, 0.139, 0.554, 0.289, 0.5654, 0.3265, 0.5654, 0.3265, 0.554, 0.289, 0.8913, 0.1087, 0.861, 0.08384, 0.861, 0.08384, 0.8913, 0.1087, 0.5654, 0.3265, 0.5838, 0.361, 0.5838, 0.361, 0.5654, 0.3265, 0.861, 0.08384, 0.8265, 0.06537, 0.8265, 0.06537, 0.861, 0.08384, 0.75, 0.4498, 0.789, 0.446, 0.789, 0.446, 0.75, 0.4498, 0.5838, 0.361, 0.6087, 0.3913, 0.6087, 0.3913, 0.5838, 0.361, 0.8125, 0.5, 0.7812, 0.5, 0.7813, 0.5, 0.8125, 0.5, 0.4062, 0.5, 0.375, 0.5, 0.375, 0.5, 0.4062, 0.5, 0.8438, 0.5, 0.8125, 0.5, 0.8125, 0.5, 0.8438, 0.5, 0.4375, 0.5, 0.4062, 0.5, 0.4062, 0.5, 0.4375, 0.5, 0.03125, 0.5, 0.0, 0.5, 0.0, 0.5, 0.03125, 0.5, 0.875, 0.5, 0.8438, 0.5, 0.8438, 0.5, 0.875, 0.5, 0.4688, 0.5, 0.4375, 0.5, 0.4375, 0.5, 0.4688, 0.5, 0.0625, 0.5, 0.03125, 0.5, 0.03125, 0.5, 0.0625, 0.5, 0.9062, 0.5, 0.875, 0.5, 0.875, 0.5, 0.9062, 0.5, 0.5, 0.5, 0.4688, 0.5, 0.4688, 0.5, 0.5, 0.5, 0.09375, 0.5, 0.0625, 0.5, 0.0625, 0.5, 0.09375, 0.5, 0.9375, 0.5, 0.9062, 0.5, 0.9062, 0.5, 0.9375, 0.5, 0.5312, 0.5, 0.5, 0.5, 0.5, 0.5, 0.5312, 0.5, 0.125, 0.5, 0.09375, 0.5, 0.09375, 0.5, 0.125, 0.5, 0.9688, 0.5, 0.9375, 0.5, 0.9375, 0.5, 0.9687, 0.5, 0.5625, 0.5, 0.5312, 0.5, 0.5312, 0.5, 0.5625, 0.5, 0.1562, 0.5, 0.125, 0.5, 0.125, 0.5, 0.1562, 0.5, 1.0, 0.5, 0.9688, 0.5, 0.9687, 0.5, 1.0, 0.5, 0.5938, 0.5, 0.5625, 0.5, 0.5625, 0.5, 0.5938, 0.5, 0.1875, 0.5, 0.1562, 0.5, 0.1562, 0.5, 0.1875, 0.5, 0.625, 0.5, 0.5938, 0.5, 0.5938, 0.5, 0.625, 0.5, 0.2188, 0.5, 0.1875, 0.5, 0.1875, 0.5, 0.2188, 0.5, 0.6562, 0.5, 0.625, 0.5, 0.625, 0.5, 0.6562, 0.5, 0.25, 0.5, 0.2188, 0.5, 0.2188, 0.5, 0.25, 0.5, 0.6875, 0.5, 0.6562, 0.5, 0.6562, 0.5, 0.6875, 0.5, 0.2812, 0.5, 0.25, 0.5, 0.25, 0.5, 0.2812, 0.5, 0.7188, 0.5, 0.6875, 0.5, 0.6875, 0.5, 0.7188, 0.5, 0.3125, 0.5, 0.2812, 0.5, 0.2812, 0.5, 0.3125, 0.5, 0.75, 0.5, 0.7188, 0.5, 0.7188, 0.5, 0.75, 0.5, 0.3438, 0.5, 0.3125, 0.5, 0.3125, 0.5, 0.3438, 0.5, 0.7812, 0.5, 0.75, 0.5, 0.75, 0.5, 0.7813, 0.5, 0.375, 0.5, 0.3438, 0.5, 0.3438, 0.5, 0.375, 0.5, 0.3125, 0.5, 0.3438, 0.5, 0.3438, 0.5, 0.3125, 0.5, 0.7188, 0.5, 0.75, 0.5, 0.75, 0.5, 0.7188, 0.5, 0.2812, 0.5, 0.3125, 0.5, 0.3125, 0.5, 0.2812, 0.5, 0.6875, 0.5, 0.7188, 0.5, 0.7188, 0.5, 0.6875, 0.5, 0.25, 0.5, 0.2812, 0.5, 0.2812, 0.5, 0.25, 0.5, 0.6562, 0.5, 0.6875, 0.5, 0.6875, 0.5, 0.6562, 0.5, 0.25, 0.5, 0.2188, 0.5, 0.2188, 0.5, 0.25, 0.5, 0.625, 0.5, 0.6562, 0.5, 0.6562, 0.5, 0.625, 0.5, 0.2188, 0.5, 0.25, 0.5, 0.25, 0.5, 0.2188, 0.5, 0.5938, 0.5, 0.625, 0.5, 0.625, 0.5, 0.5938, 0.5, 0.1562, 0.5, 0.1875, 0.5, 0.1875, 0.5, 0.1562, 0.5, 0.5625, 0.5, 0.5938, 0.5, 0.5938, 0.5, 0.5625, 0.5, 0.125, 0.5, 0.1562, 0.5, 0.1562, 0.5, 0.125, 0.5, 0.5312, 0.5, 0.5625, 0.5, 0.5625, 0.5, 0.5312, 0.5, 0.0, 0.5, 0.03125, 0.5, 0.03125, 0.5, 0.0, 0.5, 0.09375, 0.5, 0.125, 0.5, 0.125, 0.5, 0.09375, 0.5, 0.5, 0.5, 0.5312, 0.5, 0.5312, 0.5, 0.5, 0.5, 0.9062, 0.5, 0.9375, 0.5, 0.9375, 0.5, 0.9062, 0.5, 0.0625, 0.5, 0.09375, 0.5, 0.09375, 0.5, 0.0625, 0.5, 0.4688, 0.5, 0.5, 0.5, 0.5, 0.5, 0.4688, 0.5, 0.875, 0.5, 0.9062, 0.5, 0.9062, 0.5, 0.875, 0.5, 0.03125, 0.5, 0.0625, 0.5, 0.0625, 0.5, 0.03125, 0.5, 0.4375, 0.5, 0.4688, 0.5, 0.4688, 0.5, 0.4375, 0.5, 0.8438, 0.5, 0.875, 0.5, 0.875, 0.5, 0.8438, 0.5, 0.3438, 0.5, 0.3125, 0.5, 0.3125, 0.5, 0.3438, 0.5, 0.4062, 0.5, 0.4375, 0.5, 0.4375, 0.5, 0.4062, 0.5, 0.8125, 0.5, 0.8438, 0.5, 0.8438, 0.5, 0.8125, 0.5, 1.0, 0.5, 0.9688, 0.5, 0.9688, 0.5, 1.0, 0.5, 0.375, 0.5, 0.4062, 0.5, 0.4062, 0.5, 0.375, 0.5, 0.7812, 0.5, 0.8125, 0.5, 0.8125, 0.5, 0.7812, 0.5, 0.3438, 0.5, 0.375, 0.5, 0.375, 0.5, 0.3438, 0.5, 0.75, 0.5, 0.7812, 0.5, 0.7812, 0.5, 0.75, 0.5, 0.6875, 0.5, 0.6562, 0.5, 0.6562, 0.5, 0.6875, 0.5, 0.2188, 0.5, 0.1875, 0.5, 0.1875, 0.5, 0.2188, 0.5, 0.2812, 0.5, 0.25, 0.5, 0.25, 0.5, 0.2812, 0.5, 0.1875, 0.5, 0.1562, 0.5, 0.1562, 0.5, 0.1875, 0.5, 0.03125, 0.5, 0.0, 0.5, 0.0, 0.5, 0.03125, 0.5, 0.7188, 0.5, 0.6875, 0.5, 0.6875, 0.5, 0.7188, 0.5, 0.8125, 0.5, 0.7813, 0.5, 0.7813, 0.5, 0.8125, 0.5, 0.1562, 0.5, 0.125, 0.5, 0.125, 0.5, 0.1562, 0.5, 0.9688, 0.5, 0.9375, 0.5, 0.9375, 0.5, 0.9688, 0.5, 0.7813, 0.5, 0.75, 0.5, 0.75, 0.5, 0.7813, 0.5, 0.125, 0.5, 0.09375, 0.5, 0.09375, 0.5, 0.125, 0.5, 0.4062, 0.5, 0.375, 0.5, 0.375, 0.5, 0.4062, 0.5, 0.9375, 0.5, 0.9062, 0.5, 0.9062, 0.5, 0.9375, 0.5, 0.375, 0.5, 0.3438, 0.5, 0.3438, 0.5, 0.375, 0.5, 0.09375, 0.5, 0.0625, 0.5, 0.0625, 0.5, 0.09375, 0.5, 0.8438, 0.5, 0.8125, 0.5, 0.8125, 0.5, 0.8438, 0.5, 0.9062, 0.5, 0.875, 0.5, 0.875, 0.5, 0.9062, 0.5, 0.3125, 0.5, 0.2812, 0.5, 0.2812, 0.5, 0.3125, 0.5, 0.0625, 0.5, 0.03125, 0.5, 0.03125, 0.5, 0.0625, 0.5, 0.4375, 0.5, 0.4062, 0.5, 0.4062, 0.5, 0.4375, 0.5, 0.875, 0.5, 0.8438, 0.5, 0.8438, 0.5, 0.875, 0.5, 0.75, 0.5, 0.7188, 0.5, 0.7188, 0.5, 0.75, 0.5, 0.9375, 0.5, 0.9688, 0.5, 0.9688, 0.5, 0.9375, 0.5, 0.03125, 0.5, 0.0, 0.5, 0.0, 0.5, 0.03125, 0.5, 0.8438, 0.5, 0.8125, 0.5, 0.8125, 0.5, 0.8438, 0.5, 0.875, 0.5, 0.8438, 0.5, 0.8438, 0.5, 0.875, 0.5, 0.8125, 0.5, 0.7812, 0.5, 0.7812, 0.5, 0.8125, 0.5, 0.4688, 0.5, 0.4375, 0.5, 0.4375, 0.5, 0.4688, 0.5, 0.7812, 0.5, 0.75, 0.5, 0.75, 0.5, 0.7813, 0.5, 0.0625, 0.5, 0.03125, 0.5, 0.03125, 0.5, 0.0625, 0.5, 0.75, 0.5, 0.7188, 0.5, 0.7188, 0.5, 0.75, 0.5, 1.0, 0.5, 0.9688, 0.5, 0.9688, 0.5, 1.0, 0.5, 0.9688, 0.5, 0.9375, 0.5, 0.9375, 0.5, 0.9688, 0.5, 0.9375, 0.5, 0.9062, 0.5, 0.9062, 0.5, 0.9375, 0.5, 0.9062, 0.5, 0.875, 0.5, 0.875, 0.5, 0.9062, 0.5, 0.875, 0.5, 0.8438, 0.5, 0.8438, 0.5, 0.875, 0.5, 0.8438, 0.5, 0.8125, 0.5, 0.8125, 0.5, 0.8438, 0.5, 0.8125, 0.5, 0.7812, 0.5, 0.7812, 0.5, 0.8125, 0.5, 0.7813, 0.5, 0.75, 0.5, 0.75, 0.5, 0.7812, 0.5, 0.75, 0.5, 0.7188, 0.5, 0.7188, 0.5, 0.75, 0.5, 0.7188, 0.5, 0.6875, 0.5, 0.6875, 0.5, 0.7188, 0.5, 0.6875, 0.5, 0.6562, 0.5, 0.6562, 0.5, 0.6875, 0.5, 0.6562, 0.5, 0.625, 0.5, 0.625, 0.5, 0.6562, 0.5, 0.625, 0.5, 0.5938, 0.5, 0.5938, 0.5, 0.625, 0.5, 0.5938, 0.5, 0.5625, 0.5, 0.5625, 0.5, 0.5938, 0.5, 0.5625, 0.5, 0.5312, 0.5, 0.5312, 0.5, 0.5625, 0.5, 0.5312, 0.5, 0.5, 0.5, 0.5, 0.5, 0.5312, 0.5, 0.5, 0.5, 0.4688, 0.5, 0.4688, 0.5, 0.5, 0.5, 0.4688, 0.5, 0.4375, 0.5, 0.4375, 0.5, 0.4688, 0.5, 0.4375, 0.5, 0.4062, 0.5, 0.4062, 0.5, 0.4375, 0.5, 0.4062, 0.5, 0.375, 0.5, 0.375, 0.5, 0.4062, 0.5, 0.375, 0.5, 0.3438, 0.5, 0.3438, 0.5, 0.375, 0.5, 0.3438, 0.5, 0.3125, 0.5, 0.3125, 0.5, 0.3438, 0.5, 0.3125, 0.5, 0.2812, 0.5, 0.2812, 0.5, 0.3125, 0.5, 0.2812, 0.5, 0.25, 0.5, 0.25, 0.5, 0.2812, 0.5, 0.25, 0.5, 0.2188, 0.5, 0.2188, 0.5, 0.25, 0.5, 0.2188, 0.5, 0.1875, 0.5, 0.1875, 0.5, 0.2188, 0.5, 0.1875, 0.5, 0.1562, 0.5, 0.1562, 0.5, 0.1875, 0.5, 0.1562, 0.5, 0.125, 0.5, 0.125, 0.5, 0.1562, 0.5, 0.125, 0.5, 0.09375, 0.5, 0.09375, 0.5, 0.125, 0.5, 0.09375, 0.5, 0.0625, 0.5, 0.0625, 0.5, 0.09375, 0.5, 0.0625, 0.5, 0.03125, 0.5, 0.03125, 0.5, 0.0625, 0.5, 0.03125, 0.5, 0.0, 0.5, 0.0, 0.5, 0.03125, 0.5, 0.7812, 0.5, 0.8125, 0.5, 0.8125, 0.5, 0.7813, 0.5, 0.375, 0.5, 0.4062, 0.5, 0.4062, 0.5, 0.375, 0.5, 0.8125, 0.5, 0.8438, 0.5, 0.8438, 0.5, 0.8125, 0.5, 0.4062, 0.5, 0.4375, 0.5, 0.4375, 0.5, 0.4062, 0.5, 0.0, 0.5, 0.03125, 0.5, 0.03125, 0.5, 0.0, 0.5, 0.8438, 0.5, 0.875, 0.5, 0.875, 0.5, 0.8438, 0.5, 0.4375, 0.5, 0.4688, 0.5, 0.4688, 0.5, 0.4375, 0.5, 0.03125, 0.5, 0.0625, 0.5, 0.0625, 0.5, 0.03125, 0.5, 0.875, 0.5, 0.9062, 0.5, 0.9062, 0.5, 0.875, 0.5, 0.4688, 0.5, 0.5, 0.5, 0.5, 0.5, 0.4688, 0.5, 0.0625, 0.5, 0.09375, 0.5, 0.09375, 0.5, 0.0625, 0.5, 0.9062, 0.5, 0.9375, 0.5, 0.9375, 0.5, 0.9063, 0.5, 0.5, 0.5, 0.5312, 0.5, 0.5312, 0.5, 0.5, 0.5, 0.09375, 0.5, 0.125, 0.5, 0.125, 0.5, 0.09375, 0.5, 0.9375, 0.5, 0.9688, 0.5, 0.9687, 0.5, 0.9375, 0.5, 0.5312, 0.5, 0.5625, 0.5, 0.5625, 0.5, 0.5312, 0.5, 0.125, 0.5, 0.1562, 0.5, 0.1562, 0.5, 0.125, 0.5, 0.9688, 0.5, 1.0, 0.5, 1.0, 0.5, 0.9687, 0.5, 0.5625, 0.5, 0.5938, 0.5, 0.5938, 0.5, 0.5625, 0.5, 0.1562, 0.5, 0.1875, 0.5, 0.1875, 0.5, 0.1562, 0.5, 0.5938, 0.5, 0.625, 0.5, 0.625, 0.5, 0.5938, 0.5, 0.1875, 0.5, 0.2188, 0.5, 0.2188, 0.5, 0.1875, 0.5, 0.625, 0.5, 0.6562, 0.5, 0.6562, 0.5, 0.625, 0.5, 0.2188, 0.5, 0.25, 0.5, 0.25, 0.5, 0.2188, 0.5, 0.6562, 0.5, 0.6875, 0.5, 0.6875, 0.5, 0.6562, 0.5, 0.25, 0.5, 0.2812, 0.5, 0.2812, 0.5, 0.25, 0.5, 0.6875, 0.5, 0.7188, 0.5, 0.7188, 0.5, 0.6875, 0.5, 0.2812, 0.5, 0.3125, 0.5, 0.3125, 0.5, 0.2812, 0.5, 0.7188, 0.5, 0.75, 0.5, 0.75, 0.5, 0.7188, 0.5, 0.3125, 0.5, 0.3438, 0.5, 0.3438, 0.5, 0.3125, 0.5, 0.75, 0.5, 0.7812, 0.5, 0.7813, 0.5, 0.75, 0.5, 0.3438, 0.5, 0.375, 0.5, 0.375, 0.5, 0.3438, 0.5, 0.9688, 0.5, 1.0, 0.5, 1.0, 0.5, 0.9688, 0.5])
me_cylinder.update()
me_cube_001 = bpy.data.meshes.new('Cube.001')
me_cube_001.from_pydata([(-1.934, -1.0, -1.0), (-1.934, 1.0, -1.0), (4.867, -1.0, -1.0), (4.867, 1.0, -1.0), (-0.405, -1.0, 1.0), (-1.0, -1.0, 0.405), (-0.7025, -1.0, 0.9203), (-0.9203, -1.0, 0.7025), (-1.0, 1.0, 0.405), (-0.405, 1.0, 1.0), (-0.9203, 1.0, 0.7025), (-0.7025, 1.0, 0.9203), (4.867, -1.0, 0.405), (4.272, -1.0, 1.0), (4.788, -1.0, 0.7025), (4.57, -1.0, 0.9203), (4.272, 1.0, 1.0), (4.867, 1.0, 0.405), (4.57, 1.0, 0.9203), (4.788, 1.0, 0.7025), (0.006854, -1.0, 1.0), (0.006854, 1.0, 1.0), (0.0, 1.0, -1.0), (0.0, -1.0, -1.0)], [(20, 23), (21, 22)], [(21, 9, 4, 20), (3, 17, 12, 2), (0, 5, 8, 1), (22, 3, 2, 23), (1, 8, 10, 11, 9, 21, 16, 18, 19, 17, 3, 22), (4, 9, 11, 6), (6, 11, 10, 7), (7, 10, 8, 5), (16, 13, 15, 18), (18, 15, 14, 19), (19, 14, 12, 17), (2, 12, 14, 15, 13, 20, 4, 6, 7, 5, 0, 23), (16, 21, 20, 13), (1, 22, 23, 0)])
_uv = me_cube_001.uv_layers.new(name='UVMap')
_uv.uv.foreach_set('vector', [0.7491, 0.5, 0.8006, 0.5, 0.8006, 0.75, 0.7491, 0.75, 0.375, 0.5, 0.5506, 0.5, 0.5506, 0.75, 0.375, 0.75, 0.375, 0.0, 0.5506, 0.0, 0.5506, 0.25, 0.375, 0.25, 0.25, 0.5, 0.375, 0.5, 0.375, 0.75, 0.25, 0.75, 0.375, 0.25, 0.5506, 0.25, 0.5878, 0.26, 0.615, 0.2872, 0.625, 0.3244, 0.625, 0.3759, 0.625, 0.4256, 0.615, 0.4628, 0.5878, 0.49, 0.5506, 0.5, 0.375, 0.5, 0.375, 0.375, 0.8006, 0.75, 0.8006, 0.5, 0.875, 0.5, 0.875, 0.75, 0.625, 0.0, 0.625, 0.25, 0.5878, 0.25, 0.5878, 0.0, 0.5878, 0.0, 0.5878, 0.25, 0.5506, 0.25, 0.5506, 0.0, 0.6994, 0.5, 0.6994, 0.75, 0.6622, 0.75, 0.6622, 0.5, 0.6622, 0.5, 0.6622, 0.75, 0.5878, 0.75, 0.5878, 0.5, 0.5878, 0.5, 0.5878, 0.75, 0.5506, 0.75, 0.5506, 0.5, 0.375, 0.75, 0.5506, 0.75, 0.5878, 0.76, 0.615, 0.7872, 0.625, 0.8244, 0.625, 0.8741, 0.625, 0.9256, 0.615, 0.9628, 0.5878, 0.99, 0.5506, 1.0, 0.375, 1.0, 0.375, 0.875, 0.6994, 0.5, 0.7491, 0.5, 0.7491, 0.75, 0.6994, 0.75, 0.125, 0.5, 0.25, 0.5, 0.25, 0.75, 0.125, 0.75])
me_cube_001.update()

# ---- objects
ob_cube = bpy.data.objects.new('Cube', me_cube)
ob_cylinder = bpy.data.objects.new('Cylinder', me_cylinder)
ob_cube_001 = bpy.data.objects.new('Cube.001', me_cube_001)

# ---- transforms, parenting, visibility, modifiers, constraints
ob_cube.location = (0.0, -6.007, 0.0)
ob_cube.lock_rotations_4d = False
ob_cube.empty_display_type = 'ARROWS'
ob_cube.lineart.crease_threshold = 0.0
_m = ob_cube.modifiers.new('Mirror', 'MIRROR')
_m = ob_cube.modifiers.new('Boolean', 'BOOLEAN')
_m.collection = col_collection_2
_m.operand_type = 'COLLECTION'
_m.solver = 'FAST'
ob_cylinder.location = (0.0, 1.965, 0.8472)
ob_cylinder.rotation_euler = (1.571, -0.0, 0.0)
_m = ob_cylinder.modifiers.new('Smooth by Angle', 'NODES')
_m.node_group = ng_smooth_by_angle
_m.use_pin_to_last = True
_m.show_group_selector = False
ob_cube_001.location = (2.486, -3.82, -2.19)
ob_cube_001.scale = (1.0, 4.628, 1.0)

# ---- collection membership
col_collection.objects.link(ob_cube)
col_collection.objects.link(ob_cylinder)
col_collection_2.objects.link(ob_cube_001)

# ---- scene / render settings (as saved in the file)
scene.frame_start = 1; scene.frame_end = 250; scene.frame_set(2)
scene.render.engine = 'BLENDER_EEVEE_NEXT'
scene.cycles.sampling_pattern = 'TABULATED_SOBOL'
bpy.context.view_layer.update()

# ---- added for rendering (the .blend has no active camera and no usable light): camera, sun
cam_auto = bpy.data.cameras.new('AutoCamera')
cam_auto.lens = 50.0
cam_auto.sensor_width = 36.0
cam_auto.clip_end = 1000.0
ob_auto_camera = bpy.data.objects.new('AutoCamera', cam_auto)
scene.collection.objects.link(ob_auto_camera)
ob_auto_camera.location = (19.2095, -24.6838, 15.0164)
ob_auto_camera.rotation_euler = (1.09748, -7.21219e-08, 0.694738)
scene.camera = ob_auto_camera
light_auto_sun = bpy.data.lights.new('AutoSun', 'SUN')
light_auto_sun.energy = 3.0
light_auto_sun.angle = 0.0523599
ob_auto_sun = bpy.data.objects.new('AutoSun', light_auto_sun)
scene.collection.objects.link(ob_auto_sun)
ob_auto_sun.rotation_euler = (0.872665, 0.174533, 0.523599)
bpy.context.view_layer.update()
